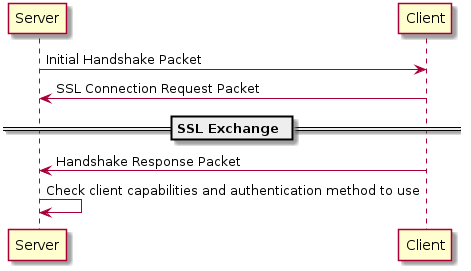

The diagram above was rendered by PlantUML. Its source (embedded in the PNG):
@startuml

Server -> Client: Initial Handshake Packet
Client -> Server: SSL Connection Request Packet
== SSL Exchange ==
Client -> Server: Handshake Response Packet
Server -> Server: Check client capabilities and authentication method to use
@enduml